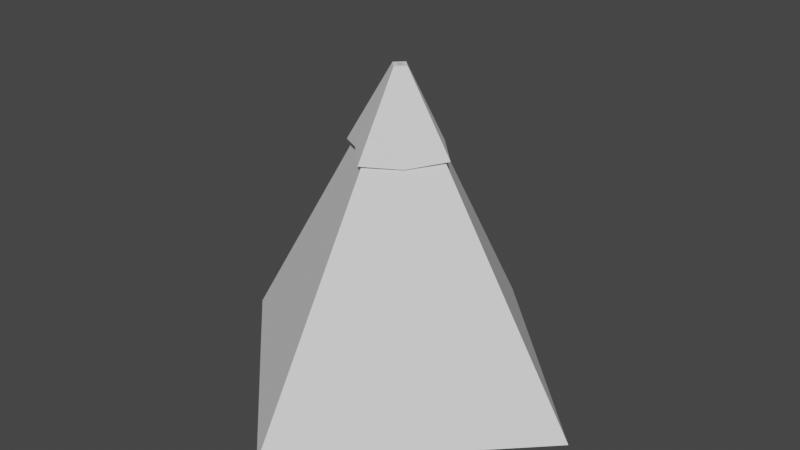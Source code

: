 # Source: ExtreemHill.blend  (saved by Blender 2.80.75; exported with 4.5.12 LTS)
import bpy
from mathutils import Matrix  # noqa: F401  (used for matrix-valued properties, if any)

bpy.ops.wm.read_factory_settings(use_empty=True)
scene = bpy.context.scene
scene.name = 'Scene'

# ---- collections
col_collection = bpy.data.collections.new('Collection'); scene.collection.children.link(col_collection)

# ---- world
world_world = bpy.data.worlds.new('World'); scene.world = world_world
world_world.use_nodes = True; world_world.node_tree.nodes.clear()
_N = world_world.node_tree.nodes; _L = world_world.node_tree.links
n0 = _N.new('ShaderNodeOutputWorld'); n0.name = 'World Output'; n0.location = (300, 300)
n1 = _N.new('ShaderNodeBackground'); n1.name = 'Background'; n1.location = (10, 300)
n1.inputs[0].default_value = (0.05088, 0.05088, 0.05088, 1.0)
_L.new(n1.outputs[0], n0.inputs[0])
n0.is_active_output = True
world_world.color = (0.05088, 0.05088, 0.05088)
world_world.use_sun_shadow = False
world_world.sun_shadow_jitter_overblur = 0.0

# ---- meshes
me_cone = bpy.data.meshes.new('Cone')
me_cone.from_pydata([(1.102e-07, 8.254, -6.298), (-1.901e-08, 0.144, 6.917), (8.254, -3.256e-07, -6.298), (0.144, -1.574e-08, 6.917), (-6.113e-07, -8.254, -6.298), (-3.16e-08, -0.144, 6.917), (-8.254, 1.336e-07, -6.298), (-0.144, -7.724e-09, 6.917), (-8.419e-09, 0.36, 6.917), (0.36, -1.968e-08, 6.917), (-3.989e-08, -0.36, 6.917), (-0.36, 3.51e-10, 6.917), (1.107e-07, 2.41, 3.501), (2.41, -6.247e-08, 3.695), (-9.994e-08, -2.41, 3.643), (-2.726, 0.0005119, 3.247), (2.331e-08, 1.218, 3.136), (1.218, -4.631e-08, 3.136), (-8.32e-08, -1.218, 3.136), (-1.218, 2.148e-08, 3.136), (1.205, 1.205, 3.843), (1.205, -1.205, 3.435), (-1.205, -1.205, 3.709), (-1.531, 1.198, 3.824)], [], [(0, 1, 3, 2), (2, 3, 5, 4), (4, 5, 7, 6), (6, 7, 1, 0), (0, 2, 4, 6), (5, 3, 9, 10), (3, 1, 8, 9), (7, 5, 10, 11), (1, 7, 11, 8), (11, 10, 14, 22, 15), (9, 8, 12, 20, 13), (8, 11, 15, 23, 12), (10, 9, 13, 21, 14), (12, 23, 15, 19, 16), (14, 21, 13, 17, 18), (15, 22, 14, 18, 19), (13, 20, 12, 16, 17)])
_uv = me_cone.uv_layers.new(name='UVMap')
_uv.uv.foreach_set('vector', [0.999, 0.499, 0.999, 0.001001, 0.751, 0.001001, 0.751, 0.499, 0.001001, 0.999, 0.499, 0.999, 0.499, 0.751, 0.001001, 0.751, 0.749, 0.499, 0.749, 0.001001, 0.501, 0.001001, 0.501, 0.499, 0.001001, 0.749, 0.499, 0.749, 0.499, 0.501, 0.001001, 0.501, 0.499, 0.001001, 0.001001, 0.001001, 0.001001, 0.499, 0.499, 0.499, 0.7802, 0.7666, 0.7666, 0.7666, 0.7666, 0.7802, 0.7802, 0.7802, 0.7646, 0.7666, 0.751, 0.7666, 0.751, 0.7802, 0.7646, 0.7802, 0.7802, 0.751, 0.7666, 0.751, 0.7666, 0.7646, 0.7802, 0.7646, 0.7646, 0.751, 0.751, 0.751, 0.751, 0.7646, 0.7646, 0.7646, 0.501, 0.5514, 0.503, 0.5344, 0.624, 0.501, 0.6152, 0.5576, 0.624, 0.624, 0.6269, 0.5784, 0.626, 0.5601, 0.749, 0.501, 0.7415, 0.563, 0.749, 0.624, 0.5025, 0.7114, 0.501, 0.6943, 0.624, 0.626, 0.6127, 0.6842, 0.624, 0.749, 0.7307, 0.626, 0.749, 0.6319, 0.749, 0.749, 0.6843, 0.7359, 0.626, 0.7107, 0.7678, 0.624, 0.751, 0.5591, 0.7642, 0.501, 0.8115, 0.5378, 0.8115, 0.5958, 0.749, 0.751, 0.7372, 0.7656, 0.749, 0.7802, 0.626, 0.773, 0.6273, 0.7582, 0.7518, 0.749, 0.751, 0.6829, 0.7519, 0.626, 0.7802, 0.6543, 0.7802, 0.7121, 0.5109, 0.8115, 0.501, 0.7814, 0.5238, 0.751, 0.624, 0.766, 0.624, 0.7966])
me_cone.use_remesh_preserve_volume = False
me_cone.use_remesh_preserve_attributes = False
me_cone.use_mirror_vertex_groups = False
me_cone.update()

# ---- objects
ob_cone = bpy.data.objects.new('Cone', me_cone)

# ---- transforms, parenting, visibility, modifiers, constraints
ob_cone.location = (0.0, 0.0, 0.0)
ob_cone.lineart.crease_threshold = 0.0

# ---- collection membership
col_collection.objects.link(ob_cone)

# ---- scene / render settings (as saved in the file)
scene.frame_start = 1; scene.frame_end = 250; scene.frame_set(1)
scene.render.engine = 'BLENDER_EEVEE_NEXT'
scene.cycles.use_denoising = False
scene.cycles.samples = 128
scene.cycles.sampling_pattern = 'TABULATED_SOBOL'
scene.cycles.use_adaptive_sampling = False
scene.cycles.use_light_tree = False
scene.view_settings.view_transform = 'Filmic'
bpy.context.view_layer.update()

# ---- added for rendering (the .blend has no active camera and no usable light): camera, sun
cam_auto = bpy.data.cameras.new('AutoCamera')
cam_auto.lens = 50.0
cam_auto.sensor_width = 36.0
cam_auto.clip_end = 1000.0
ob_auto_camera = bpy.data.objects.new('AutoCamera', cam_auto)
scene.collection.objects.link(ob_auto_camera)
ob_auto_camera.location = (24.8195, -29.7834, 20.1654)
ob_auto_camera.rotation_euler = (1.09748, -7.21219e-08, 0.694738)
scene.camera = ob_auto_camera
light_auto_sun = bpy.data.lights.new('AutoSun', 'SUN')
light_auto_sun.energy = 3.0
light_auto_sun.angle = 0.0523599
ob_auto_sun = bpy.data.objects.new('AutoSun', light_auto_sun)
scene.collection.objects.link(ob_auto_sun)
ob_auto_sun.rotation_euler = (0.872665, 0.174533, 0.523599)
bpy.context.view_layer.update()

